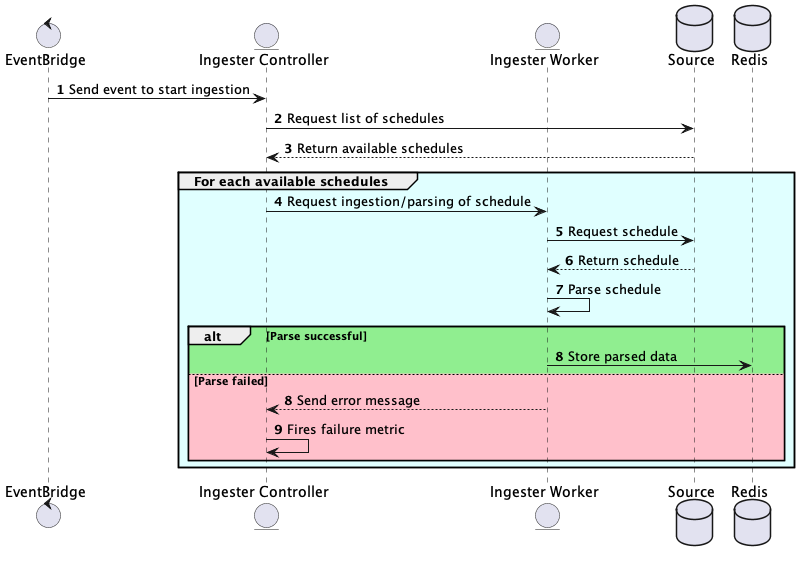

The diagram above was rendered by PlantUML. Its source (embedded in the PNG):
@startuml
control EventBridge as event
entity "Ingester Controller" as controller
entity "Ingester Worker" as worker
database Source as source
database Redis as redis

autonumber
event -> controller : Send event to start ingestion
controller -> source : Request list of schedules
controller <-- source : Return available schedules
group #LightCyan For each available schedules
  controller -> worker : Request ingestion/parsing of schedule
  worker -> source : Request schedule
  worker <-- source : Return schedule
  worker -> worker : Parse schedule
  alt #LightGreen Parse successful
    worker -> redis : Store parsed data
  else #Pink Parse failed
    autonumber 8
    controller <-- worker : Send error message
    controller -> controller : Fires failure metric
  end
end


@enduml